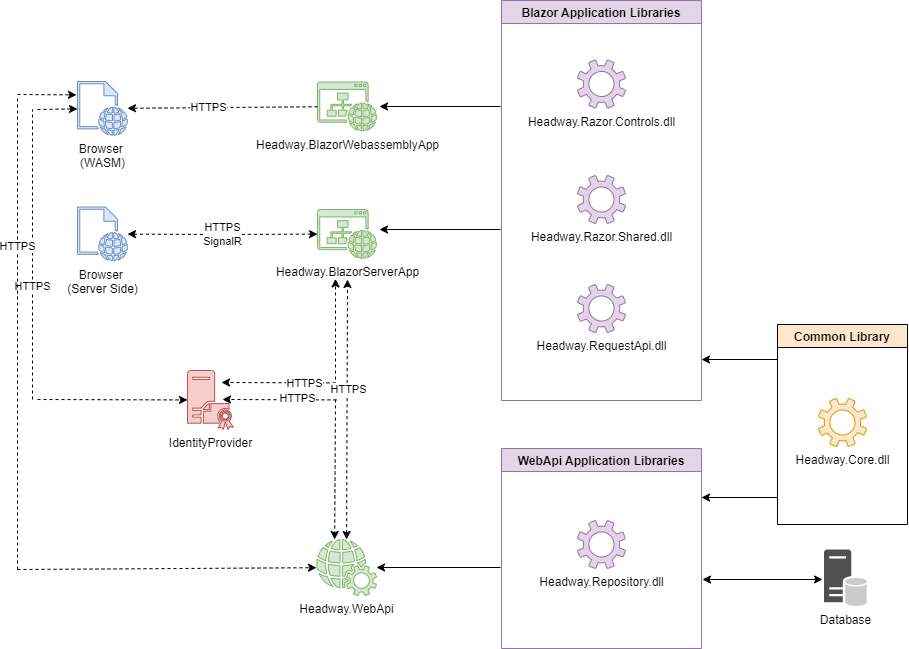

The diagram above was exported from draw.io. Its source (the exported page's mxGraphModel, read from the mxfile embedded in the PNG):
<mxGraphModel dx="1664" dy="941" grid="1" gridSize="10" guides="1" tooltips="1" connect="1" arrows="1" fold="1" page="1" pageScale="1" pageWidth="1169" pageHeight="827" background="#FFFFFF" math="0" shadow="0">
  <root>
    <mxCell id="0" />
    <mxCell id="1" parent="0" />
    <mxCell id="Kr_lbuBUauwiDoaz__cs-5" value="Browser &lt;br&gt;(WASM)" style="sketch=0;pointerEvents=1;shadow=0;dashed=0;html=1;strokeColor=#6c8ebf;fillColor=#dae8fc;labelPosition=center;verticalLabelPosition=bottom;verticalAlign=top;outlineConnect=0;align=center;shape=mxgraph.office.concepts.web_page;" parent="1" vertex="1">
      <mxGeometry x="195" y="163" width="50" height="54" as="geometry" />
    </mxCell>
    <mxCell id="Kr_lbuBUauwiDoaz__cs-6" value="Headway.WebApi" style="sketch=0;pointerEvents=1;shadow=0;dashed=0;html=1;strokeColor=#82b366;fillColor=#d5e8d4;labelPosition=center;verticalLabelPosition=bottom;verticalAlign=top;outlineConnect=0;align=center;shape=mxgraph.office.concepts.web_services;" parent="1" vertex="1">
      <mxGeometry x="434" y="621" width="60" height="56" as="geometry" />
    </mxCell>
    <mxCell id="Kr_lbuBUauwiDoaz__cs-7" value="Browser &lt;br&gt;(Server Side)" style="sketch=0;pointerEvents=1;shadow=0;dashed=0;html=1;strokeColor=#6c8ebf;fillColor=#dae8fc;labelPosition=center;verticalLabelPosition=bottom;verticalAlign=top;outlineConnect=0;align=center;shape=mxgraph.office.concepts.web_page;" parent="1" vertex="1">
      <mxGeometry x="195" y="288.5" width="50" height="54" as="geometry" />
    </mxCell>
    <mxCell id="Kr_lbuBUauwiDoaz__cs-8" value="Headway.BlazorServerApp" style="sketch=0;pointerEvents=1;shadow=0;dashed=0;html=1;strokeColor=#82b366;fillColor=#d5e8d4;labelPosition=center;verticalLabelPosition=bottom;verticalAlign=top;outlineConnect=0;align=center;shape=mxgraph.office.concepts.website;" parent="1" vertex="1">
      <mxGeometry x="435" y="291" width="59" height="49" as="geometry" />
    </mxCell>
    <mxCell id="Kr_lbuBUauwiDoaz__cs-9" value="Database" style="sketch=0;shadow=0;dashed=0;html=1;strokeColor=none;fillColor=#505050;labelPosition=center;verticalLabelPosition=bottom;verticalAlign=top;outlineConnect=0;align=center;shape=mxgraph.office.databases.database_server_ghosted;" parent="1" vertex="1">
      <mxGeometry x="941.5" y="631" width="43" height="57" as="geometry" />
    </mxCell>
    <mxCell id="Kr_lbuBUauwiDoaz__cs-10" value="Headway.BlazorWebassemblyApp" style="sketch=0;pointerEvents=1;shadow=0;dashed=0;html=1;strokeColor=#82b366;fillColor=#d5e8d4;labelPosition=center;verticalLabelPosition=bottom;verticalAlign=top;outlineConnect=0;align=center;shape=mxgraph.office.concepts.website;" parent="1" vertex="1">
      <mxGeometry x="435" y="163.5" width="59" height="49" as="geometry" />
    </mxCell>
    <object label="IdentityProvider" id="Kr_lbuBUauwiDoaz__cs-15">
      <mxCell style="sketch=0;pointerEvents=1;shadow=0;dashed=0;html=1;strokeColor=#b85450;fillColor=#f8cecc;labelPosition=center;verticalLabelPosition=bottom;verticalAlign=top;outlineConnect=0;align=center;shape=mxgraph.office.servers.certificate_authority;" parent="1" vertex="1">
        <mxGeometry x="305" y="452" width="46" height="59" as="geometry" />
      </mxCell>
    </object>
    <mxCell id="Kr_lbuBUauwiDoaz__cs-18" value="Headway.Razor.Shared.dll" style="sketch=0;pointerEvents=1;shadow=0;dashed=0;html=1;strokeColor=#9673a6;fillColor=#e1d5e7;labelPosition=center;verticalLabelPosition=bottom;verticalAlign=top;outlineConnect=0;align=center;shape=mxgraph.office.concepts.settings;" parent="1" vertex="1">
      <mxGeometry x="695" y="257" width="48" height="48" as="geometry" />
    </mxCell>
    <mxCell id="Kr_lbuBUauwiDoaz__cs-19" value="Headway.Razor.Controls.dll" style="sketch=0;pointerEvents=1;shadow=0;dashed=0;html=1;strokeColor=#9673a6;fillColor=#e1d5e7;labelPosition=center;verticalLabelPosition=bottom;verticalAlign=top;outlineConnect=0;align=center;shape=mxgraph.office.concepts.settings;" parent="1" vertex="1">
      <mxGeometry x="695" y="141.5" width="48" height="48" as="geometry" />
    </mxCell>
    <mxCell id="Kr_lbuBUauwiDoaz__cs-20" value="Headway.RequestApi.dll" style="sketch=0;pointerEvents=1;shadow=0;dashed=0;html=1;strokeColor=#9673a6;fillColor=#e1d5e7;labelPosition=center;verticalLabelPosition=bottom;verticalAlign=top;outlineConnect=0;align=center;shape=mxgraph.office.concepts.settings;" parent="1" vertex="1">
      <mxGeometry x="695" y="366" width="48" height="48" as="geometry" />
    </mxCell>
    <mxCell id="Kr_lbuBUauwiDoaz__cs-23" value="" style="endArrow=classic;html=1;rounded=0;shadow=0;dashed=1;" parent="1" source="Kr_lbuBUauwiDoaz__cs-10" target="Kr_lbuBUauwiDoaz__cs-5" edge="1">
      <mxGeometry width="50" height="50" relative="1" as="geometry">
        <mxPoint x="335" y="151" as="sourcePoint" />
        <mxPoint x="385" y="101" as="targetPoint" />
      </mxGeometry>
    </mxCell>
    <mxCell id="Kr_lbuBUauwiDoaz__cs-24" value="HTTPS" style="edgeLabel;html=1;align=center;verticalAlign=middle;resizable=0;points=[];" parent="Kr_lbuBUauwiDoaz__cs-23" vertex="1" connectable="0">
      <mxGeometry x="0.154" y="-1" relative="1" as="geometry">
        <mxPoint as="offset" />
      </mxGeometry>
    </mxCell>
    <mxCell id="Kr_lbuBUauwiDoaz__cs-27" value="HTTPS&lt;br&gt;SignalR" style="endArrow=classic;startArrow=classic;html=1;rounded=0;shadow=0;dashed=1;" parent="1" source="Kr_lbuBUauwiDoaz__cs-7" target="Kr_lbuBUauwiDoaz__cs-8" edge="1">
      <mxGeometry width="50" height="50" relative="1" as="geometry">
        <mxPoint x="315" y="321" as="sourcePoint" />
        <mxPoint x="365" y="271" as="targetPoint" />
        <Array as="points">
          <mxPoint x="335" y="316" />
        </Array>
      </mxGeometry>
    </mxCell>
    <mxCell id="Kr_lbuBUauwiDoaz__cs-30" value="" style="endArrow=none;dashed=1;html=1;rounded=0;shadow=0;" parent="1" edge="1">
      <mxGeometry width="50" height="50" relative="1" as="geometry">
        <mxPoint x="150" y="481" as="sourcePoint" />
        <mxPoint x="150" y="191" as="targetPoint" />
      </mxGeometry>
    </mxCell>
    <mxCell id="55OnHarNWMiXoq9CL6Ih-4" value="HTTPS" style="edgeLabel;html=1;align=center;verticalAlign=middle;resizable=0;points=[];" vertex="1" connectable="0" parent="Kr_lbuBUauwiDoaz__cs-30">
      <mxGeometry x="-0.2188" y="1" relative="1" as="geometry">
        <mxPoint as="offset" />
      </mxGeometry>
    </mxCell>
    <mxCell id="Kr_lbuBUauwiDoaz__cs-33" value="" style="endArrow=classic;html=1;rounded=0;shadow=0;dashed=1;" parent="1" target="Kr_lbuBUauwiDoaz__cs-5" edge="1">
      <mxGeometry width="50" height="50" relative="1" as="geometry">
        <mxPoint x="155" y="191" as="sourcePoint" />
        <mxPoint x="215" y="121" as="targetPoint" />
      </mxGeometry>
    </mxCell>
    <mxCell id="Kr_lbuBUauwiDoaz__cs-35" value="" style="endArrow=classic;html=1;rounded=0;shadow=0;dashed=1;" parent="1" target="Kr_lbuBUauwiDoaz__cs-15" edge="1">
      <mxGeometry width="50" height="50" relative="1" as="geometry">
        <mxPoint x="155" y="481" as="sourcePoint" />
        <mxPoint x="705" y="371" as="targetPoint" />
      </mxGeometry>
    </mxCell>
    <mxCell id="55OnHarNWMiXoq9CL6Ih-1" value="" style="endArrow=none;dashed=1;html=1;rounded=0;shadow=0;" edge="1" parent="1">
      <mxGeometry width="50" height="50" relative="1" as="geometry">
        <mxPoint x="135" y="651" as="sourcePoint" />
        <mxPoint x="135" y="177" as="targetPoint" />
      </mxGeometry>
    </mxCell>
    <mxCell id="55OnHarNWMiXoq9CL6Ih-5" value="HTTPS" style="edgeLabel;html=1;align=center;verticalAlign=middle;resizable=0;points=[];" vertex="1" connectable="0" parent="55OnHarNWMiXoq9CL6Ih-1">
      <mxGeometry x="0.3682" y="1" relative="1" as="geometry">
        <mxPoint as="offset" />
      </mxGeometry>
    </mxCell>
    <mxCell id="55OnHarNWMiXoq9CL6Ih-2" value="" style="endArrow=classic;html=1;rounded=0;shadow=0;dashed=1;" edge="1" parent="1">
      <mxGeometry width="50" height="50" relative="1" as="geometry">
        <mxPoint x="135" y="176" as="sourcePoint" />
        <mxPoint x="194" y="176.38461538461536" as="targetPoint" />
      </mxGeometry>
    </mxCell>
    <mxCell id="55OnHarNWMiXoq9CL6Ih-3" value="" style="endArrow=classic;html=1;rounded=0;shadow=0;dashed=1;" edge="1" parent="1" target="Kr_lbuBUauwiDoaz__cs-6">
      <mxGeometry width="50" height="50" relative="1" as="geometry">
        <mxPoint x="135" y="651" as="sourcePoint" />
        <mxPoint x="315" y="643.4335260115606" as="targetPoint" />
      </mxGeometry>
    </mxCell>
    <mxCell id="55OnHarNWMiXoq9CL6Ih-30" value="" style="endArrow=classic;html=1;rounded=0;dashed=1;" edge="1" parent="1">
      <mxGeometry width="50" height="50" relative="1" as="geometry">
        <mxPoint x="453" y="481" as="sourcePoint" />
        <mxPoint x="452.16666666666674" y="621" as="targetPoint" />
      </mxGeometry>
    </mxCell>
    <mxCell id="55OnHarNWMiXoq9CL6Ih-40" value="Blazor Application Libraries" style="swimlane;fillColor=#e1d5e7;strokeColor=#9673a6;" vertex="1" parent="1">
      <mxGeometry x="619" y="82" width="200" height="400" as="geometry" />
    </mxCell>
    <mxCell id="55OnHarNWMiXoq9CL6Ih-42" value="Common Library" style="swimlane;fillColor=#FFE6CC;" vertex="1" parent="1">
      <mxGeometry x="895" y="406" width="130" height="200" as="geometry" />
    </mxCell>
    <mxCell id="Kr_lbuBUauwiDoaz__cs-21" value="Headway.Core.dll" style="sketch=0;pointerEvents=1;shadow=0;dashed=0;html=1;strokeColor=#d79b00;fillColor=#ffe6cc;labelPosition=center;verticalLabelPosition=bottom;verticalAlign=top;outlineConnect=0;align=center;shape=mxgraph.office.concepts.settings;" parent="55OnHarNWMiXoq9CL6Ih-42" vertex="1">
      <mxGeometry x="41" y="74" width="48" height="48" as="geometry" />
    </mxCell>
    <mxCell id="55OnHarNWMiXoq9CL6Ih-55" value="Headway.Repository.dll" style="sketch=0;pointerEvents=1;shadow=0;dashed=0;html=1;strokeColor=#9673a6;fillColor=#e1d5e7;labelPosition=center;verticalLabelPosition=bottom;verticalAlign=top;outlineConnect=0;align=center;shape=mxgraph.office.concepts.settings;" vertex="1" parent="1">
      <mxGeometry x="695" y="602" width="48" height="48" as="geometry" />
    </mxCell>
    <mxCell id="55OnHarNWMiXoq9CL6Ih-56" value="WebApi Application Libraries" style="swimlane;fillColor=#e1d5e7;strokeColor=#9673a6;" vertex="1" parent="1">
      <mxGeometry x="619" y="530" width="200" height="200" as="geometry" />
    </mxCell>
    <mxCell id="55OnHarNWMiXoq9CL6Ih-57" value="" style="endArrow=classic;html=1;rounded=0;" edge="1" parent="1">
      <mxGeometry width="50" height="50" relative="1" as="geometry">
        <mxPoint x="618" y="188" as="sourcePoint" />
        <mxPoint x="497" y="188" as="targetPoint" />
      </mxGeometry>
    </mxCell>
    <mxCell id="55OnHarNWMiXoq9CL6Ih-58" value="" style="endArrow=classic;html=1;rounded=0;" edge="1" parent="1">
      <mxGeometry width="50" height="50" relative="1" as="geometry">
        <mxPoint x="618" y="311" as="sourcePoint" />
        <mxPoint x="497" y="311" as="targetPoint" />
      </mxGeometry>
    </mxCell>
    <mxCell id="55OnHarNWMiXoq9CL6Ih-59" value="" style="endArrow=classic;html=1;rounded=0;" edge="1" parent="1">
      <mxGeometry width="50" height="50" relative="1" as="geometry">
        <mxPoint x="895" y="441" as="sourcePoint" />
        <mxPoint x="819" y="441" as="targetPoint" />
      </mxGeometry>
    </mxCell>
    <mxCell id="55OnHarNWMiXoq9CL6Ih-61" value="" style="endArrow=classic;html=1;rounded=0;" edge="1" parent="1" target="Kr_lbuBUauwiDoaz__cs-6">
      <mxGeometry width="50" height="50" relative="1" as="geometry">
        <mxPoint x="618" y="649" as="sourcePoint" />
        <mxPoint x="497" y="639" as="targetPoint" />
      </mxGeometry>
    </mxCell>
    <mxCell id="55OnHarNWMiXoq9CL6Ih-62" value="" style="endArrow=classic;html=1;rounded=0;dashed=1;fontStyle=0" edge="1" parent="1">
      <mxGeometry width="50" height="50" relative="1" as="geometry">
        <mxPoint x="453" y="461" as="sourcePoint" />
        <mxPoint x="453" y="360.4" as="targetPoint" />
      </mxGeometry>
    </mxCell>
    <mxCell id="55OnHarNWMiXoq9CL6Ih-63" value="" style="endArrow=classic;html=1;rounded=0;dashed=1;" edge="1" parent="1">
      <mxGeometry width="50" height="50" relative="1" as="geometry">
        <mxPoint x="453" y="464.4" as="sourcePoint" />
        <mxPoint x="339" y="463.9982905982905" as="targetPoint" />
      </mxGeometry>
    </mxCell>
    <mxCell id="55OnHarNWMiXoq9CL6Ih-66" value="HTTPS" style="edgeLabel;html=1;align=center;verticalAlign=middle;resizable=0;points=[];" vertex="1" connectable="0" parent="55OnHarNWMiXoq9CL6Ih-63">
      <mxGeometry x="-0.4451" relative="1" as="geometry">
        <mxPoint as="offset" />
      </mxGeometry>
    </mxCell>
    <mxCell id="55OnHarNWMiXoq9CL6Ih-64" value="" style="endArrow=classic;html=1;rounded=0;dashed=1;" edge="1" parent="1">
      <mxGeometry width="50" height="50" relative="1" as="geometry">
        <mxPoint x="454" y="481.4" as="sourcePoint" />
        <mxPoint x="340" y="480.9982905982905" as="targetPoint" />
      </mxGeometry>
    </mxCell>
    <mxCell id="55OnHarNWMiXoq9CL6Ih-67" value="HTTPS" style="edgeLabel;html=1;align=center;verticalAlign=middle;resizable=0;points=[];" vertex="1" connectable="0" parent="55OnHarNWMiXoq9CL6Ih-64">
      <mxGeometry x="-0.2871" y="-3" relative="1" as="geometry">
        <mxPoint y="1" as="offset" />
      </mxGeometry>
    </mxCell>
    <mxCell id="55OnHarNWMiXoq9CL6Ih-65" value="" style="endArrow=classic;startArrow=classic;html=1;rounded=0;dashed=1;" edge="1" parent="1" source="Kr_lbuBUauwiDoaz__cs-6">
      <mxGeometry width="50" height="50" relative="1" as="geometry">
        <mxPoint x="655" y="491" as="sourcePoint" />
        <mxPoint x="465" y="361" as="targetPoint" />
      </mxGeometry>
    </mxCell>
    <mxCell id="55OnHarNWMiXoq9CL6Ih-68" value="HTTPS" style="edgeLabel;html=1;align=center;verticalAlign=middle;resizable=0;points=[];" vertex="1" connectable="0" parent="55OnHarNWMiXoq9CL6Ih-65">
      <mxGeometry x="0.1566" y="-1" relative="1" as="geometry">
        <mxPoint as="offset" />
      </mxGeometry>
    </mxCell>
    <mxCell id="55OnHarNWMiXoq9CL6Ih-69" value="" style="endArrow=classic;startArrow=classic;html=1;rounded=0;entryX=-0.081;entryY=0.526;entryDx=0;entryDy=0;entryPerimeter=0;" edge="1" parent="1">
      <mxGeometry width="50" height="50" relative="1" as="geometry">
        <mxPoint x="820" y="661" as="sourcePoint" />
        <mxPoint x="940.0169999999998" y="660.982" as="targetPoint" />
      </mxGeometry>
    </mxCell>
    <mxCell id="55OnHarNWMiXoq9CL6Ih-72" value="" style="endArrow=classic;html=1;rounded=0;" edge="1" parent="1">
      <mxGeometry width="50" height="50" relative="1" as="geometry">
        <mxPoint x="895" y="579" as="sourcePoint" />
        <mxPoint x="819" y="579" as="targetPoint" />
      </mxGeometry>
    </mxCell>
  </root>
</mxGraphModel>